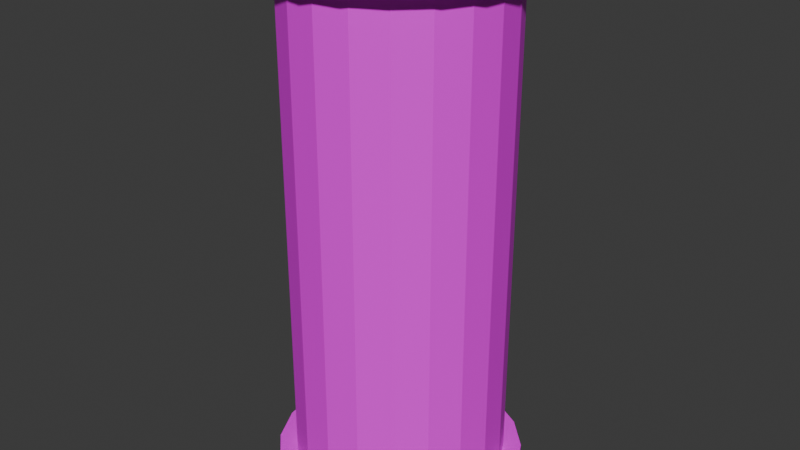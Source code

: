 # Source: pipe2.blend  (saved by Blender 4.2.66; exported with 4.5.12 LTS)
import bpy
from mathutils import Matrix  # noqa: F401  (used for matrix-valued properties, if any)

bpy.ops.wm.read_factory_settings(use_empty=True)
scene = bpy.context.scene
scene.name = 'Scene'

# ---- collections
col_collection = bpy.data.collections.new('Collection'); scene.collection.children.link(col_collection)

# ---- images (referenced by path relative to the original .blend; pixels are not part of the script)
import os
ASSET_DIR = os.environ.get("B2B_ASSET_DIR", "")  # directory of the original .blend (textures are referenced by path, not embedded)
HERE = os.path.dirname(os.path.abspath(__file__))  # packed textures are extracted next to this script under _unpacked/

def load_image(name, relpath, width, height, colorspace="sRGB"):
    """Load a texture the original file referenced (path relative to the .blend, or extracted next to this script)."""
    p = next((c for c in (os.path.join(HERE, relpath), os.path.join(ASSET_DIR, relpath)) if relpath and os.path.exists(c)), "")
    if p:
        img = bpy.data.images.load(p, check_existing=True)
        img.name = name
    else:  # same state as the original file: an image datablock whose file is absent (Cycles renders it pink)
        img = bpy.data.images.new(name, width, height)
        img.source = "FILE"
        img.filepath = "//" + (relpath or name)
    img.colorspace_settings.name = colorspace
    return img
img_pipefullsize6_png_001 = load_image('PipeFullSize6.png.001', 'PipeFullSize6.png', 1024, 1024, 'sRGB')

# ---- materials (node trees are filled in below, after node groups)
mat_uvpipe2 = bpy.data.materials.new('UVpipe2')

# ---- material node trees
mat_uvpipe2.use_nodes = True; mat_uvpipe2.node_tree.nodes.clear()
_N = mat_uvpipe2.node_tree.nodes; _L = mat_uvpipe2.node_tree.links
n0 = _N.new('ShaderNodeBsdfPrincipled'); n0.name = 'Principled BSDF'; n0.location = (10, 300)
n1 = _N.new('ShaderNodeOutputMaterial'); n1.name = 'Material Output'; n1.location = (300, 300)
n2 = _N.new('ShaderNodeTexImage'); n2.name = 'Image Texture'; n2.location = (-280, 280)
n2.image = img_pipefullsize6_png_001
_L.new(n0.outputs[0], n1.inputs[0])
_L.new(n2.outputs[0], n0.inputs[0])
n1.is_active_output = True

# ---- world
world_world = bpy.data.worlds.new('World'); scene.world = world_world
world_world.use_nodes = True; world_world.node_tree.nodes.clear()
_N = world_world.node_tree.nodes; _L = world_world.node_tree.links
n0 = _N.new('ShaderNodeOutputWorld'); n0.name = 'World Output'; n0.location = (300, 300)
n1 = _N.new('ShaderNodeBackground'); n1.name = 'Background'; n1.location = (10, 300)
n1.inputs[0].default_value = (0.05088, 0.05088, 0.05088, 1.0)
_L.new(n1.outputs[0], n0.inputs[0])
n0.is_active_output = True
world_world.color = (0.05088, 0.05088, 0.05088)
world_world.sun_shadow_jitter_overblur = 0.0

# ---- meshes
me_cylinder_001 = bpy.data.meshes.new('Cylinder.001')
me_cylinder_001.from_pydata([(-0.1011, 0.3112, 0.9956), (0.0, 0.3272, 0.9956), (-0.1923, 0.2647, 0.9956), (0.1011, 0.3112, 0.9956), (-0.2647, 0.1923, 0.9956), (0.1923, 0.2647, 0.9956), (-0.3112, 0.1011, 0.9956), (0.2647, 0.1923, 0.9956), (-0.3272, 0.0, 0.9956), (0.3112, 0.1011, 0.9956), (-0.3112, -0.1011, 0.9956), (0.3272, 0.0, 0.9956), (-0.2647, -0.1923, 0.9956), (0.3112, -0.1011, 0.9956), (-0.1923, -0.2647, 0.9956), (0.2647, -0.1923, 0.9956), (-0.1011, -0.3112, 0.9956), (0.1923, -0.2647, 0.9956), (0.0, -0.3272, 0.9956), (0.1011, -0.3112, 0.9956), (0.1011, -0.3112, 0.9956), (0.0, -0.3272, 0.9956), (0.1923, -0.2647, 0.9956), (-0.1011, -0.3112, 0.9956), (0.2647, -0.1923, 0.9956), (-0.1923, -0.2647, 0.9956), (0.3112, -0.1011, 0.9956), (-0.2647, -0.1923, 0.9956), (0.3272, 0.0, 0.9956), (-0.3112, -0.1011, 0.9956), (0.3112, 0.1011, 0.9956), (-0.3272, 0.0, 0.9956), (0.2647, 0.1923, 0.9956), (-0.3112, 0.1011, 0.9956), (0.1923, 0.2647, 0.9956), (-0.2647, 0.1923, 0.9956), (0.0, 0.3272, 0.9956), (-0.1923, 0.2647, 0.9956), (0.1011, 0.3112, 0.9956), (-0.1011, 0.3112, 0.9956), (0.1236, 0.3804, 0.9956), (0.0, 0.4, 0.9956), (0.2351, 0.3236, 0.9956), (0.3236, 0.2351, 0.9956), (0.3804, 0.1236, 0.9956), (0.4, 0.0, 0.9956), (0.3804, -0.1236, 0.9956), (0.3236, -0.2351, 0.9956), (0.2351, -0.3236, 0.9956), (0.1236, -0.3804, 0.9956), (0.0, -0.4, 0.9956), (-0.1236, -0.3804, 0.9956), (-0.2351, -0.3236, 0.9956), (-0.3236, -0.2351, 0.9956), (-0.3804, -0.1236, 0.9956), (-0.4, 0.0, 0.9956), (-0.3804, 0.1236, 0.9956), (-0.3236, 0.2351, 0.9956), (-0.2351, 0.3236, 0.9956), (-0.1236, 0.3804, 0.9956), (0.0, 0.4, 0.9439), (0.1236, 0.3804, 0.9439), (0.2351, 0.3236, 0.9439), (0.3236, 0.2351, 0.9439), (0.3804, 0.1236, 0.9439), (0.4, 0.0, 0.9439), (0.3804, -0.1236, 0.9439), (0.3236, -0.2351, 0.9439), (0.2351, -0.3236, 0.9439), (0.1236, -0.3804, 0.9439), (0.0, -0.4, 0.9439), (-0.1236, -0.3804, 0.9439), (-0.2351, -0.3236, 0.9439), (-0.3236, -0.2351, 0.9439), (-0.3804, -0.1236, 0.9439), (-0.4, 0.0, 0.9439), (-0.3804, 0.1236, 0.9439), (-0.3236, 0.2351, 0.9439), (-0.2351, 0.3236, 0.9439), (-0.1236, 0.3804, 0.9439), (0.1447, 0.4453, 1.0), (2.255e-09, 0.4682, 1.0), (2.255e-09, 0.4682, 0.9395), (0.2752, 0.3788, 1.0), (0.3788, 0.2752, 1.0), (0.4453, 0.1447, 1.0), (0.4682, -1.27e-10, 1.0), (0.4453, -0.1447, 1.0), (0.3788, -0.2752, 1.0), (0.2752, -0.3788, 1.0), (0.1447, -0.4453, 1.0), (2.255e-09, -0.4682, 1.0), (-0.1447, -0.4453, 1.0), (-0.2752, -0.3788, 1.0), (-0.3788, -0.2752, 1.0), (-0.4453, -0.1447, 1.0), (-0.4682, -1.27e-10, 1.0), (-0.4453, 0.1447, 1.0), (-0.3788, 0.2752, 1.0), (-0.2752, 0.3788, 1.0), (-0.1447, 0.4453, 1.0), (0.1447, 0.4453, 0.9395), (0.2752, 0.3788, 0.9395), (0.3788, 0.2752, 0.9395), (0.4453, 0.1447, 0.9395), (0.4682, -1.27e-10, 0.9395), (0.4453, -0.1447, 0.9395), (0.3788, -0.2752, 0.9395), (0.2752, -0.3788, 0.9395), (0.1447, -0.4453, 0.9395), (2.255e-09, -0.4682, 0.9395), (-0.1447, -0.4453, 0.9395), (-0.2752, -0.3788, 0.9395), (-0.3788, -0.2752, 0.9395), (-0.4453, -0.1447, 0.9395), (-0.4682, -1.27e-10, 0.9395), (-0.4453, 0.1447, 0.9395), (-0.3788, 0.2752, 0.9395), (-0.2752, 0.3788, 0.9395), (-0.1447, 0.4453, 0.9395), (-0.1011, 0.3112, -0.9956), (0.0, 0.3272, -0.9956), (-0.1923, 0.2647, -0.9956), (0.1011, 0.3112, -0.9956), (-0.2647, 0.1923, -0.9956), (0.1923, 0.2647, -0.9956), (-0.3112, 0.1011, -0.9956), (0.2647, 0.1923, -0.9956), (-0.3272, 0.0, -0.9956), (0.3112, 0.1011, -0.9956), (-0.3112, -0.1011, -0.9956), (0.3272, 0.0, -0.9956), (-0.2647, -0.1923, -0.9956), (0.3112, -0.1011, -0.9956), (-0.1923, -0.2647, -0.9956), (0.2647, -0.1923, -0.9956), (-0.1011, -0.3112, -0.9956), (0.1923, -0.2647, -0.9956), (0.0, -0.3272, -0.9956), (0.1011, -0.3112, -0.9956), (0.1011, -0.3112, -0.9956), (0.0, -0.3272, -0.9956), (0.1923, -0.2647, -0.9956), (-0.1011, -0.3112, -0.9956), (0.2647, -0.1923, -0.9956), (-0.1923, -0.2647, -0.9956), (0.3112, -0.1011, -0.9956), (-0.2647, -0.1923, -0.9956), (0.3272, 0.0, -0.9956), (-0.3112, -0.1011, -0.9956), (0.3112, 0.1011, -0.9956), (-0.3272, 0.0, -0.9956), (0.2647, 0.1923, -0.9956), (-0.3112, 0.1011, -0.9956), (0.1923, 0.2647, -0.9956), (-0.2647, 0.1923, -0.9956), (0.0, 0.3272, -0.9956), (-0.1923, 0.2647, -0.9956), (0.1011, 0.3112, -0.9956), (-0.1011, 0.3112, -0.9956), (0.1236, 0.3804, -0.9956), (0.0, 0.4, -0.9956), (0.2351, 0.3236, -0.9956), (0.3236, 0.2351, -0.9956), (0.3804, 0.1236, -0.9956), (0.4, 0.0, -0.9956), (0.3804, -0.1236, -0.9956), (0.3236, -0.2351, -0.9956), (0.2351, -0.3236, -0.9956), (0.1236, -0.3804, -0.9956), (0.0, -0.4, -0.9956), (-0.1236, -0.3804, -0.9956), (-0.2351, -0.3236, -0.9956), (-0.3236, -0.2351, -0.9956), (-0.3804, -0.1236, -0.9956), (-0.4, 0.0, -0.9956), (-0.3804, 0.1236, -0.9956), (-0.3236, 0.2351, -0.9956), (-0.2351, 0.3236, -0.9956), (-0.1236, 0.3804, -0.9956), (0.0, 0.4, -0.9439), (0.1236, 0.3804, -0.9439), (0.2351, 0.3236, -0.9439), (0.3236, 0.2351, -0.9439), (0.3804, 0.1236, -0.9439), (0.4, 0.0, -0.9439), (0.3804, -0.1236, -0.9439), (0.3236, -0.2351, -0.9439), (0.2351, -0.3236, -0.9439), (0.1236, -0.3804, -0.9439), (0.0, -0.4, -0.9439), (-0.1236, -0.3804, -0.9439), (-0.2351, -0.3236, -0.9439), (-0.3236, -0.2351, -0.9439), (-0.3804, -0.1236, -0.9439), (-0.4, 0.0, -0.9439), (-0.3804, 0.1236, -0.9439), (-0.3236, 0.2351, -0.9439), (-0.2351, 0.3236, -0.9439), (-0.1236, 0.3804, -0.9439), (0.1447, 0.4453, -1.0), (2.255e-09, 0.4682, -1.0), (2.255e-09, 0.4682, -0.9395), (0.2752, 0.3788, -1.0), (0.3788, 0.2752, -1.0), (0.4453, 0.1447, -1.0), (0.4682, -1.27e-10, -1.0), (0.4453, -0.1447, -1.0), (0.3788, -0.2752, -1.0), (0.2752, -0.3788, -1.0), (0.1447, -0.4453, -1.0), (2.255e-09, -0.4682, -1.0), (-0.1447, -0.4453, -1.0), (-0.2752, -0.3788, -1.0), (-0.3788, -0.2752, -1.0), (-0.4453, -0.1447, -1.0), (-0.4682, -1.27e-10, -1.0), (-0.4453, 0.1447, -1.0), (-0.3788, 0.2752, -1.0), (-0.2752, 0.3788, -1.0), (-0.1447, 0.4453, -1.0), (0.1447, 0.4453, -0.9395), (0.2752, 0.3788, -0.9395), (0.3788, 0.2752, -0.9395), (0.4453, 0.1447, -0.9395), (0.4682, -1.27e-10, -0.9395), (0.4453, -0.1447, -0.9395), (0.3788, -0.2752, -0.9395), (0.2752, -0.3788, -0.9395), (0.1447, -0.4453, -0.9395), (2.255e-09, -0.4682, -0.9395), (-0.1447, -0.4453, -0.9395), (-0.2752, -0.3788, -0.9395), (-0.3788, -0.2752, -0.9395), (-0.4453, -0.1447, -0.9395), (-0.4682, -1.27e-10, -0.9395), (-0.4453, 0.1447, -0.9395), (-0.3788, 0.2752, -0.9395), (-0.2752, 0.3788, -0.9395), (-0.1447, 0.4453, -0.9395)], [], [(40, 42, 83, 80), (74, 73, 113, 114), (61, 60, 82, 101), (75, 74, 114, 115), (54, 55, 96, 95), (45, 46, 87, 86), (62, 61, 101, 102), (76, 75, 115, 116), (63, 62, 102, 103), (58, 59, 100, 99), (49, 50, 91, 90), (77, 76, 116, 117), (64, 63, 103, 104), (78, 77, 117, 118), (41, 40, 80, 81), (53, 54, 95, 94), (44, 45, 86, 85), (65, 64, 104, 105), (19, 17, 22, 20), (79, 78, 118, 119), (66, 65, 105, 106), (79, 199, 198, 78), (3, 5, 42, 40), (5, 7, 43, 42), (7, 9, 44, 43), (9, 11, 45, 44), (11, 13, 46, 45), (13, 15, 47, 46), (15, 17, 48, 47), (17, 19, 49, 48), (19, 21, 50, 49), (21, 23, 51, 50), (23, 25, 52, 51), (25, 27, 53, 52), (27, 29, 54, 53), (29, 31, 55, 54), (31, 33, 56, 55), (33, 35, 57, 56), (35, 37, 58, 57), (37, 39, 59, 58), (39, 1, 41, 59), (1, 3, 40, 41), (3, 1, 36, 38), (124, 4, 6, 126), (5, 3, 38, 34), (35, 33, 6, 4), (21, 19, 20, 18), (7, 5, 34, 32), (37, 35, 4, 2), (23, 21, 18, 16), (9, 7, 32, 30), (39, 37, 2, 0), (25, 23, 16, 14), (11, 9, 30, 28), (1, 39, 0, 36), (27, 25, 14, 12), (13, 11, 28, 26), (29, 27, 12, 10), (15, 13, 26, 24), (31, 29, 10, 8), (17, 15, 24, 22), (33, 31, 8, 6), (144, 24, 26, 146), (134, 14, 16, 136), (154, 34, 38, 158), (136, 16, 18, 138), (158, 38, 36, 156), (126, 6, 8, 128), (146, 26, 28, 148), (128, 8, 10, 130), (148, 28, 30, 150), (138, 18, 20, 140), (120, 0, 2, 122), (140, 20, 22, 142), (130, 10, 12, 132), (150, 30, 32, 152), (132, 12, 14, 134), (152, 32, 34, 154), (122, 2, 4, 124), (142, 22, 24, 144), (78, 198, 197, 77), (77, 197, 196, 76), (76, 196, 195, 75), (75, 195, 194, 74), (74, 194, 193, 73), (73, 193, 192, 72), (72, 192, 191, 71), (71, 191, 190, 70), (70, 190, 189, 69), (69, 189, 188, 68), (68, 188, 187, 67), (67, 187, 186, 66), (66, 186, 185, 65), (65, 185, 184, 64), (64, 184, 183, 63), (63, 183, 182, 62), (62, 182, 181, 61), (61, 181, 180, 60), (156, 36, 0, 120), (82, 81, 80, 101), (101, 80, 83, 102), (102, 83, 84, 103), (103, 84, 85, 104), (104, 85, 86, 105), (105, 86, 87, 106), (106, 87, 88, 107), (107, 88, 89, 108), (108, 89, 90, 109), (109, 90, 91, 110), (110, 91, 92, 111), (111, 92, 93, 112), (112, 93, 94, 113), (113, 94, 95, 114), (114, 95, 96, 115), (115, 96, 97, 116), (116, 97, 98, 117), (117, 98, 99, 118), (118, 99, 100, 119), (119, 100, 81, 82), (50, 51, 92, 91), (59, 41, 81, 100), (73, 72, 112, 113), (46, 47, 88, 87), (55, 56, 97, 96), (72, 71, 111, 112), (71, 70, 110, 111), (42, 43, 84, 83), (51, 52, 93, 92), (70, 69, 109, 110), (47, 48, 89, 88), (56, 57, 98, 97), (69, 68, 108, 109), (68, 67, 107, 108), (43, 44, 85, 84), (52, 53, 94, 93), (67, 66, 106, 107), (60, 79, 119, 82), (48, 49, 90, 89), (57, 58, 99, 98), (160, 200, 203, 162), (194, 234, 233, 193), (181, 221, 202, 180), (195, 235, 234, 194), (174, 215, 216, 175), (165, 206, 207, 166), (182, 222, 221, 181), (196, 236, 235, 195), (183, 223, 222, 182), (178, 219, 220, 179), (169, 210, 211, 170), (197, 237, 236, 196), (184, 224, 223, 183), (198, 238, 237, 197), (161, 201, 200, 160), (173, 214, 215, 174), (164, 205, 206, 165), (185, 225, 224, 184), (139, 140, 142, 137), (199, 239, 238, 198), (186, 226, 225, 185), (123, 160, 162, 125), (125, 162, 163, 127), (127, 163, 164, 129), (129, 164, 165, 131), (131, 165, 166, 133), (133, 166, 167, 135), (135, 167, 168, 137), (137, 168, 169, 139), (139, 169, 170, 141), (141, 170, 171, 143), (143, 171, 172, 145), (145, 172, 173, 147), (147, 173, 174, 149), (149, 174, 175, 151), (151, 175, 176, 153), (153, 176, 177, 155), (155, 177, 178, 157), (157, 178, 179, 159), (159, 179, 161, 121), (121, 161, 160, 123), (123, 158, 156, 121), (125, 154, 158, 123), (155, 124, 126, 153), (141, 138, 140, 139), (127, 152, 154, 125), (157, 122, 124, 155), (143, 136, 138, 141), (129, 150, 152, 127), (159, 120, 122, 157), (145, 134, 136, 143), (131, 148, 150, 129), (121, 156, 120, 159), (147, 132, 134, 145), (133, 146, 148, 131), (149, 130, 132, 147), (135, 144, 146, 133), (151, 128, 130, 149), (137, 142, 144, 135), (153, 126, 128, 151), (202, 221, 200, 201), (221, 222, 203, 200), (222, 223, 204, 203), (223, 224, 205, 204), (224, 225, 206, 205), (225, 226, 207, 206), (226, 227, 208, 207), (227, 228, 209, 208), (228, 229, 210, 209), (229, 230, 211, 210), (230, 231, 212, 211), (231, 232, 213, 212), (232, 233, 214, 213), (233, 234, 215, 214), (234, 235, 216, 215), (235, 236, 217, 216), (236, 237, 218, 217), (237, 238, 219, 218), (238, 239, 220, 219), (239, 202, 201, 220), (170, 211, 212, 171), (179, 220, 201, 161), (193, 233, 232, 192), (166, 207, 208, 167), (175, 216, 217, 176), (192, 232, 231, 191), (191, 231, 230, 190), (162, 203, 204, 163), (171, 212, 213, 172), (190, 230, 229, 189), (167, 208, 209, 168), (176, 217, 218, 177), (189, 229, 228, 188), (188, 228, 227, 187), (163, 204, 205, 164), (172, 213, 214, 173), (187, 227, 226, 186), (180, 202, 239, 199), (168, 209, 210, 169), (177, 218, 219, 178), (60, 180, 199, 79)])
_uv = me_cylinder_001.uv_layers.new(name='UVMap')
_uv.uv.foreach_set('vector', [0.8757, 0.9494, 0.9048, 0.94, 0.9123, 0.9549, 0.8783, 0.9659, 0.06716, 0.9498, 0.09794, 0.9498, 0.09794, 0.9644, 0.06716, 0.9644, 0.4673, 0.9498, 0.4981, 0.9498, 0.4981, 0.9644, 0.4673, 0.9644, 0.03638, 0.9498, 0.06716, 0.9498, 0.06716, 0.9644, 0.03638, 0.9644, 0.7735, 0.8081, 0.7639, 0.8371, 0.7474, 0.8344, 0.7586, 0.8005, 0.957, 0.8683, 0.957, 0.8378, 0.9735, 0.8352, 0.9735, 0.8709, 0.4366, 0.9498, 0.4673, 0.9498, 0.4673, 0.9644, 0.4366, 0.9644, 0.6213, 0.9498, 0.652, 0.9498, 0.652, 0.9644, 0.6213, 0.9644, 0.4058, 0.9498, 0.4366, 0.9498, 0.4366, 0.9644, 0.4058, 0.9644, 0.7914, 0.9221, 0.8161, 0.94, 0.8085, 0.9549, 0.7796, 0.9339, 0.9051, 0.7659, 0.876, 0.7563, 0.8787, 0.7399, 0.9127, 0.751, 0.5905, 0.9498, 0.6213, 0.9498, 0.6213, 0.9644, 0.5905, 0.9644, 0.375, 0.9498, 0.4058, 0.9498, 0.4058, 0.9644, 0.375, 0.9644, 0.5597, 0.9498, 0.5905, 0.9498, 0.5905, 0.9644, 0.5597, 0.9644, 0.8452, 0.9494, 0.8757, 0.9494, 0.8783, 0.9659, 0.8425, 0.9659, 0.7915, 0.7835, 0.7735, 0.8081, 0.7586, 0.8005, 0.7798, 0.7716, 0.9475, 0.8974, 0.957, 0.8683, 0.9735, 0.8709, 0.9624, 0.905, 0.3442, 0.9498, 0.375, 0.9498, 0.375, 0.9644, 0.3442, 0.9644, 0.4271, 0.4673, 0.3997, 0.4673, 0.3997, 0.4673, 0.4271, 0.4673, 0.5289, 0.9498, 0.5597, 0.9498, 0.5597, 0.9644, 0.5289, 0.9644, 0.3134, 0.9498, 0.3442, 0.9498, 0.3442, 0.9644, 0.3134, 0.9644, 0.5289, 0.9498, 0.5289, 0.5484, 0.5597, 0.5484, 0.5597, 0.9498, 0.8729, 0.9319, 0.8967, 0.9242, 0.9048, 0.94, 0.8757, 0.9494, 0.8967, 0.9242, 0.917, 0.9095, 0.9295, 0.9221, 0.9048, 0.94, 0.917, 0.9095, 0.9317, 0.8893, 0.9475, 0.8974, 0.9295, 0.9221, 0.9317, 0.8893, 0.9394, 0.8655, 0.957, 0.8683, 0.9475, 0.8974, 0.9394, 0.8655, 0.9395, 0.8405, 0.957, 0.8378, 0.957, 0.8683, 0.9395, 0.8405, 0.9318, 0.8167, 0.9476, 0.8087, 0.957, 0.8378, 0.9318, 0.8167, 0.9171, 0.7964, 0.9297, 0.7839, 0.9476, 0.8087, 0.9171, 0.7964, 0.8969, 0.7817, 0.9051, 0.7659, 0.9297, 0.7839, 0.8969, 0.7817, 0.8732, 0.7739, 0.876, 0.7563, 0.9051, 0.7659, 0.8732, 0.7739, 0.8482, 0.7738, 0.8455, 0.7562, 0.876, 0.7563, 0.8482, 0.7738, 0.8244, 0.7814, 0.8163, 0.7656, 0.8455, 0.7562, 0.8244, 0.7814, 0.8041, 0.7961, 0.7915, 0.7835, 0.8163, 0.7656, 0.8041, 0.7961, 0.7893, 0.8162, 0.7735, 0.8081, 0.7915, 0.7835, 0.7893, 0.8162, 0.7814, 0.84, 0.7639, 0.8371, 0.7735, 0.8081, 0.7814, 0.8405, 0.7814, 0.8655, 0.7639, 0.8683, 0.7638, 0.8378, 0.7814, 0.8655, 0.7892, 0.8893, 0.7734, 0.8974, 0.7639, 0.8683, 0.7892, 0.8893, 0.8039, 0.9095, 0.7914, 0.9221, 0.7734, 0.8974, 0.8039, 0.9095, 0.8241, 0.9242, 0.8161, 0.94, 0.7914, 0.9221, 0.8241, 0.9242, 0.8479, 0.9319, 0.8452, 0.9494, 0.8161, 0.94, 0.8479, 0.9319, 0.8729, 0.9319, 0.8757, 0.9494, 0.8452, 0.9494, 0.2078, 0.4673, 0.1804, 0.4673, 0.1804, 0.4673, 0.2078, 0.4673, 0.09815, 0.02003, 0.09815, 0.4673, 0.07073, 0.4673, 0.07073, 0.02003, 0.2352, 0.4673, 0.2078, 0.4673, 0.2078, 0.4673, 0.2352, 0.4673, 0.09815, 0.4673, 0.07073, 0.4673, 0.07073, 0.4673, 0.09815, 0.4673, 0.4545, 0.4673, 0.4271, 0.4673, 0.4271, 0.4673, 0.4545, 0.4673, 0.2626, 0.4673, 0.2352, 0.4673, 0.2352, 0.4673, 0.2626, 0.4673, 0.1256, 0.4673, 0.09815, 0.4673, 0.09815, 0.4673, 0.1256, 0.4673, 0.4819, 0.4673, 0.4545, 0.4673, 0.4545, 0.4673, 0.4819, 0.4673, 0.29, 0.4673, 0.2626, 0.4673, 0.2626, 0.4673, 0.29, 0.4673, 0.153, 0.4673, 0.1256, 0.4673, 0.1256, 0.4673, 0.153, 0.4673, 0.5093, 0.4673, 0.4819, 0.4673, 0.4819, 0.4673, 0.5093, 0.4673, 0.3174, 0.4673, 0.29, 0.4673, 0.29, 0.4673, 0.3174, 0.4673, 0.1804, 0.4673, 0.153, 0.4673, 0.153, 0.4673, 0.1804, 0.4673, 0.5367, 0.4673, 0.5093, 0.4673, 0.5093, 0.4673, 0.5367, 0.4673, 0.3448, 0.4673, 0.3174, 0.4673, 0.3174, 0.4673, 0.3448, 0.4673, 0.5641, 0.4673, 0.5367, 0.4673, 0.5367, 0.4673, 0.5641, 0.4673, 0.3723, 0.4673, 0.3448, 0.4673, 0.3448, 0.4673, 0.3723, 0.4673, 0.5915, 0.4673, 0.5641, 0.4673, 0.5641, 0.4673, 0.5915, 0.4673, 0.3997, 0.4673, 0.3723, 0.4673, 0.3723, 0.4673, 0.3997, 0.4673, 0.07073, 0.4673, 0.04332, 0.4673, 0.04332, 0.4673, 0.07073, 0.4673, 0.3723, 0.02003, 0.3723, 0.4673, 0.3448, 0.4673, 0.3448, 0.02003, 0.5093, 0.02003, 0.5093, 0.4673, 0.4819, 0.4673, 0.4819, 0.02003, 0.2352, 0.02003, 0.2352, 0.4673, 0.2078, 0.4673, 0.2078, 0.02003, 0.4819, 0.02003, 0.4819, 0.4673, 0.4545, 0.4673, 0.4545, 0.02003, 0.2078, 0.02003, 0.2078, 0.4673, 0.1804, 0.4673, 0.1804, 0.02003, 0.07073, 0.02003, 0.07073, 0.4673, 0.04332, 0.4673, 0.04332, 0.02003, 0.3448, 0.02003, 0.3448, 0.4673, 0.3174, 0.4673, 0.3174, 0.02003, 0.5915, 0.02003, 0.5915, 0.4673, 0.5641, 0.4673, 0.5641, 0.02003, 0.3174, 0.02003, 0.3174, 0.4673, 0.29, 0.4673, 0.29, 0.02003, 0.4545, 0.02003, 0.4545, 0.4673, 0.4271, 0.4673, 0.4271, 0.02003, 0.153, 0.02003, 0.153, 0.4673, 0.1256, 0.4673, 0.1256, 0.02003, 0.4271, 0.02003, 0.4271, 0.4673, 0.3997, 0.4673, 0.3997, 0.02003, 0.5641, 0.02003, 0.5641, 0.4673, 0.5367, 0.4673, 0.5367, 0.02003, 0.29, 0.02003, 0.29, 0.4673, 0.2626, 0.4673, 0.2626, 0.02003, 0.5367, 0.02003, 0.5367, 0.4673, 0.5093, 0.4673, 0.5093, 0.02003, 0.2626, 0.02003, 0.2626, 0.4673, 0.2352, 0.4673, 0.2352, 0.02003, 0.1256, 0.02003, 0.1256, 0.4673, 0.09815, 0.4673, 0.09815, 0.02003, 0.3997, 0.02003, 0.3997, 0.4673, 0.3723, 0.4673, 0.3723, 0.02003, 0.5597, 0.9498, 0.5597, 0.5484, 0.5905, 0.5484, 0.5905, 0.9498, 0.5905, 0.9498, 0.5905, 0.5484, 0.6213, 0.5484, 0.6213, 0.9498, 0.6213, 0.9498, 0.6213, 0.5484, 0.652, 0.5484, 0.652, 0.9498, 0.03638, 0.9498, 0.03638, 0.5484, 0.06716, 0.5484, 0.06716, 0.9498, 0.06716, 0.9498, 0.06716, 0.5484, 0.09794, 0.5484, 0.09794, 0.9498, 0.09794, 0.9498, 0.09794, 0.5484, 0.1287, 0.5484, 0.1287, 0.9498, 0.1287, 0.9498, 0.1287, 0.5484, 0.1595, 0.5484, 0.1595, 0.9498, 0.1595, 0.9498, 0.1595, 0.5484, 0.1903, 0.5484, 0.1903, 0.9498, 0.1903, 0.9498, 0.1903, 0.5484, 0.2211, 0.5484, 0.2211, 0.9498, 0.2211, 0.9498, 0.2211, 0.5484, 0.2519, 0.5484, 0.2519, 0.9498, 0.2519, 0.9498, 0.2519, 0.5484, 0.2826, 0.5484, 0.2826, 0.9498, 0.2826, 0.9498, 0.2826, 0.5484, 0.3134, 0.5484, 0.3134, 0.9498, 0.3134, 0.9498, 0.3134, 0.5484, 0.3442, 0.5484, 0.3442, 0.9498, 0.3442, 0.9498, 0.3442, 0.5484, 0.375, 0.5484, 0.375, 0.9498, 0.375, 0.9498, 0.375, 0.5484, 0.4058, 0.5484, 0.4058, 0.9498, 0.4058, 0.9498, 0.4058, 0.5484, 0.4366, 0.5484, 0.4366, 0.9498, 0.4366, 0.9498, 0.4366, 0.5484, 0.4673, 0.5484, 0.4673, 0.9498, 0.4673, 0.9498, 0.4673, 0.5484, 0.4981, 0.5484, 0.4981, 0.9498, 0.1804, 0.02003, 0.1804, 0.4673, 0.153, 0.4673, 0.153, 0.02003, 0.4981, 0.9644, 0.4981, 0.9772, 0.4673, 0.9772, 0.4673, 0.9644, 0.4673, 0.9644, 0.4673, 0.9772, 0.4366, 0.9772, 0.4366, 0.9644, 0.4366, 0.9644, 0.4366, 0.9772, 0.4058, 0.9772, 0.4058, 0.9644, 0.4058, 0.9644, 0.4058, 0.9772, 0.375, 0.9772, 0.375, 0.9644, 0.375, 0.9644, 0.375, 0.9772, 0.3442, 0.9772, 0.3442, 0.9644, 0.3442, 0.9644, 0.3442, 0.9772, 0.3134, 0.9772, 0.3134, 0.9644, 0.3134, 0.9644, 0.3134, 0.9772, 0.2826, 0.9772, 0.2826, 0.9644, 0.2826, 0.9644, 0.2826, 0.9772, 0.2519, 0.9772, 0.2519, 0.9644, 0.2519, 0.9644, 0.2519, 0.9772, 0.2211, 0.9772, 0.2211, 0.9644, 0.2211, 0.9644, 0.2211, 0.9772, 0.1903, 0.9772, 0.1903, 0.9644, 0.1903, 0.9644, 0.1903, 0.9772, 0.1595, 0.9772, 0.1595, 0.9644, 0.1595, 0.9644, 0.1595, 0.9772, 0.1287, 0.9772, 0.1287, 0.9644, 0.1287, 0.9644, 0.1287, 0.9772, 0.09794, 0.9772, 0.09794, 0.9644, 0.09794, 0.9644, 0.09794, 0.9772, 0.06716, 0.9772, 0.06716, 0.9644, 0.06716, 0.9644, 0.06716, 0.9772, 0.03638, 0.9772, 0.03638, 0.9644, 0.652, 0.9644, 0.652, 0.9772, 0.6213, 0.9772, 0.6213, 0.9644, 0.6213, 0.9644, 0.6213, 0.9772, 0.5905, 0.9772, 0.5905, 0.9644, 0.5905, 0.9644, 0.5905, 0.9772, 0.5597, 0.9772, 0.5597, 0.9644, 0.5597, 0.9644, 0.5597, 0.9772, 0.5289, 0.9772, 0.5289, 0.9644, 0.5289, 0.9644, 0.5289, 0.9772, 0.4981, 0.9772, 0.4981, 0.9644, 0.876, 0.7563, 0.8455, 0.7562, 0.8429, 0.7397, 0.8787, 0.7399, 0.8161, 0.94, 0.8452, 0.9494, 0.8425, 0.9659, 0.8085, 0.9549, 0.09794, 0.9498, 0.1287, 0.9498, 0.1287, 0.9644, 0.09794, 0.9644, 0.957, 0.8378, 0.9476, 0.8087, 0.9625, 0.8011, 0.9735, 0.8352, 0.7638, 0.8378, 0.7639, 0.8683, 0.7474, 0.871, 0.7473, 0.8352, 0.1287, 0.9498, 0.1595, 0.9498, 0.1595, 0.9644, 0.1287, 0.9644, 0.1595, 0.9498, 0.1903, 0.9498, 0.1903, 0.9644, 0.1595, 0.9644, 0.9048, 0.94, 0.9295, 0.9221, 0.9413, 0.9339, 0.9123, 0.9549, 0.8455, 0.7562, 0.8163, 0.7656, 0.8088, 0.7507, 0.8429, 0.7397, 0.1903, 0.9498, 0.2211, 0.9498, 0.2211, 0.9644, 0.1903, 0.9644, 0.9476, 0.8087, 0.9297, 0.7839, 0.9416, 0.7721, 0.9625, 0.8011, 0.7639, 0.8683, 0.7734, 0.8974, 0.7585, 0.905, 0.7474, 0.871, 0.2211, 0.9498, 0.2519, 0.9498, 0.2519, 0.9644, 0.2211, 0.9644, 0.2519, 0.9498, 0.2826, 0.9498, 0.2826, 0.9644, 0.2519, 0.9644, 0.9295, 0.9221, 0.9475, 0.8974, 0.9624, 0.905, 0.9413, 0.9339, 0.8163, 0.7656, 0.7915, 0.7835, 0.7798, 0.7716, 0.8088, 0.7507, 0.2826, 0.9498, 0.3134, 0.9498, 0.3134, 0.9644, 0.2826, 0.9644, 0.4981, 0.9498, 0.5289, 0.9498, 0.5289, 0.9644, 0.4981, 0.9644, 0.9297, 0.7839, 0.9051, 0.7659, 0.9127, 0.751, 0.9416, 0.7721, 0.7734, 0.8974, 0.7914, 0.9221, 0.7796, 0.9339, 0.7585, 0.905, 0.8825, 0.1455, 0.8851, 0.129, 0.9192, 0.1401, 0.9116, 0.155, 0.06716, 0.5484, 0.06716, 0.5339, 0.09794, 0.5339, 0.09794, 0.5484, 0.4673, 0.5484, 0.4673, 0.5339, 0.4981, 0.5339, 0.4981, 0.5484, 0.03638, 0.5484, 0.03638, 0.5339, 0.06716, 0.5339, 0.06716, 0.5484, 0.7801, 0.2867, 0.7652, 0.2943, 0.754, 0.2603, 0.7705, 0.2576, 0.9636, 0.2268, 0.9801, 0.2242, 0.9801, 0.2599, 0.9636, 0.2573, 0.4366, 0.5484, 0.4366, 0.5339, 0.4673, 0.5339, 0.4673, 0.5484, 0.6213, 0.5484, 0.6213, 0.5339, 0.652, 0.5339, 0.652, 0.5484, 0.4058, 0.5484, 0.4058, 0.5339, 0.4366, 0.5339, 0.4366, 0.5484, 0.7981, 0.1727, 0.7863, 0.1609, 0.8153, 0.1399, 0.8229, 0.1548, 0.9116, 0.3291, 0.9192, 0.344, 0.8851, 0.3551, 0.8825, 0.3386, 0.5905, 0.5484, 0.5905, 0.5339, 0.6213, 0.5339, 0.6213, 0.5484, 0.375, 0.5484, 0.375, 0.5339, 0.4058, 0.5339, 0.4058, 0.5484, 0.5597, 0.5484, 0.5597, 0.5339, 0.5905, 0.5339, 0.5905, 0.5484, 0.8519, 0.1455, 0.8494, 0.129, 0.8851, 0.129, 0.8825, 0.1455, 0.7981, 0.3114, 0.7863, 0.3232, 0.7652, 0.2943, 0.7801, 0.2867, 0.9542, 0.1977, 0.9691, 0.1901, 0.9801, 0.2242, 0.9636, 0.2268, 0.3442, 0.5484, 0.3442, 0.5339, 0.375, 0.5339, 0.375, 0.5484, 0.4271, 0.02003, 0.4271, 0.02003, 0.3997, 0.02003, 0.3997, 0.02003, 0.5289, 0.5484, 0.5289, 0.5339, 0.5597, 0.5339, 0.5597, 0.5484, 0.3134, 0.5484, 0.3134, 0.5339, 0.3442, 0.5339, 0.3442, 0.5484, 0.8797, 0.163, 0.8825, 0.1455, 0.9116, 0.155, 0.9035, 0.1708, 0.9035, 0.1708, 0.9116, 0.155, 0.9363, 0.173, 0.9237, 0.1855, 0.9237, 0.1855, 0.9363, 0.173, 0.9542, 0.1977, 0.9384, 0.2058, 0.9384, 0.2058, 0.9542, 0.1977, 0.9636, 0.2268, 0.9461, 0.2295, 0.9461, 0.2295, 0.9636, 0.2268, 0.9636, 0.2573, 0.9461, 0.2546, 0.9461, 0.2546, 0.9636, 0.2573, 0.9542, 0.2864, 0.9384, 0.2783, 0.9384, 0.2783, 0.9542, 0.2864, 0.9363, 0.3111, 0.9237, 0.2986, 0.9237, 0.2986, 0.9363, 0.3111, 0.9116, 0.3291, 0.9035, 0.3133, 0.9035, 0.3133, 0.9116, 0.3291, 0.8825, 0.3386, 0.8797, 0.3211, 0.8797, 0.3211, 0.8825, 0.3386, 0.8519, 0.3387, 0.8547, 0.3211, 0.8547, 0.3211, 0.8519, 0.3387, 0.8229, 0.3293, 0.8309, 0.3134, 0.8309, 0.3134, 0.8229, 0.3293, 0.7981, 0.3114, 0.8106, 0.2988, 0.8106, 0.2988, 0.7981, 0.3114, 0.7801, 0.2867, 0.7959, 0.2786, 0.7959, 0.2786, 0.7801, 0.2867, 0.7705, 0.2576, 0.7881, 0.2548, 0.788, 0.2543, 0.7704, 0.257, 0.7705, 0.2265, 0.7881, 0.2293, 0.7881, 0.2293, 0.7705, 0.2265, 0.7801, 0.1974, 0.7959, 0.2055, 0.7959, 0.2055, 0.7801, 0.1974, 0.7981, 0.1727, 0.8106, 0.1853, 0.8106, 0.1853, 0.7981, 0.1727, 0.8229, 0.1548, 0.8309, 0.1707, 0.8309, 0.1707, 0.8229, 0.1548, 0.8519, 0.1455, 0.8547, 0.163, 0.8547, 0.163, 0.8519, 0.1455, 0.8825, 0.1455, 0.8797, 0.163, 0.2078, 0.02003, 0.2078, 0.02003, 0.1804, 0.02003, 0.1804, 0.02003, 0.2352, 0.02003, 0.2352, 0.02003, 0.2078, 0.02003, 0.2078, 0.02003, 0.09815, 0.02003, 0.09815, 0.02003, 0.07073, 0.02003, 0.07073, 0.02003, 0.4545, 0.02003, 0.4545, 0.02003, 0.4271, 0.02003, 0.4271, 0.02003, 0.2626, 0.02003, 0.2626, 0.02003, 0.2352, 0.02003, 0.2352, 0.02003, 0.1256, 0.02003, 0.1256, 0.02003, 0.09815, 0.02003, 0.09815, 0.02003, 0.4819, 0.02003, 0.4819, 0.02003, 0.4545, 0.02003, 0.4545, 0.02003, 0.29, 0.02003, 0.29, 0.02003, 0.2626, 0.02003, 0.2626, 0.02003, 0.153, 0.02003, 0.153, 0.02003, 0.1256, 0.02003, 0.1256, 0.02003, 0.5093, 0.02003, 0.5093, 0.02003, 0.4819, 0.02003, 0.4819, 0.02003, 0.3174, 0.02003, 0.3174, 0.02003, 0.29, 0.02003, 0.29, 0.02003, 0.1804, 0.02003, 0.1804, 0.02003, 0.153, 0.02003, 0.153, 0.02003, 0.5367, 0.02003, 0.5367, 0.02003, 0.5093, 0.02003, 0.5093, 0.02003, 0.3448, 0.02003, 0.3448, 0.02003, 0.3174, 0.02003, 0.3174, 0.02003, 0.5641, 0.02003, 0.5641, 0.02003, 0.5367, 0.02003, 0.5367, 0.02003, 0.3723, 0.02003, 0.3723, 0.02003, 0.3448, 0.02003, 0.3448, 0.02003, 0.5915, 0.02003, 0.5915, 0.02003, 0.5641, 0.02003, 0.5641, 0.02003, 0.3997, 0.02003, 0.3997, 0.02003, 0.3723, 0.02003, 0.3723, 0.02003, 0.07073, 0.02003, 0.07073, 0.02003, 0.04332, 0.02003, 0.04332, 0.02003, 0.4981, 0.5339, 0.4673, 0.5339, 0.4673, 0.5211, 0.4981, 0.5211, 0.4673, 0.5339, 0.4366, 0.5339, 0.4366, 0.5211, 0.4673, 0.5211, 0.4366, 0.5339, 0.4058, 0.5339, 0.4058, 0.5211, 0.4366, 0.5211, 0.4058, 0.5339, 0.375, 0.5339, 0.375, 0.5211, 0.4058, 0.5211, 0.375, 0.5339, 0.3442, 0.5339, 0.3442, 0.5211, 0.375, 0.5211, 0.3442, 0.5339, 0.3134, 0.5339, 0.3134, 0.5211, 0.3442, 0.5211, 0.3134, 0.5339, 0.2826, 0.5339, 0.2826, 0.5211, 0.3134, 0.5211, 0.2826, 0.5339, 0.2519, 0.5339, 0.2519, 0.5211, 0.2826, 0.5211, 0.2519, 0.5339, 0.2211, 0.5339, 0.2211, 0.5211, 0.2519, 0.5211, 0.2211, 0.5339, 0.1903, 0.5339, 0.1903, 0.5211, 0.2211, 0.5211, 0.1903, 0.5339, 0.1595, 0.5339, 0.1595, 0.5211, 0.1903, 0.5211, 0.1595, 0.5339, 0.1287, 0.5339, 0.1287, 0.5211, 0.1595, 0.5211, 0.1287, 0.5339, 0.09794, 0.5339, 0.09794, 0.5211, 0.1287, 0.5211, 0.09794, 0.5339, 0.06716, 0.5339, 0.06716, 0.5211, 0.09794, 0.5211, 0.06716, 0.5339, 0.03638, 0.5339, 0.03638, 0.5211, 0.06716, 0.5211, 0.652, 0.5339, 0.6213, 0.5339, 0.6213, 0.5211, 0.652, 0.5211, 0.6213, 0.5339, 0.5905, 0.5339, 0.5905, 0.5211, 0.6213, 0.5211, 0.5905, 0.5339, 0.5597, 0.5339, 0.5597, 0.5211, 0.5905, 0.5211, 0.5597, 0.5339, 0.5289, 0.5339, 0.5289, 0.5211, 0.5597, 0.5211, 0.5289, 0.5339, 0.4981, 0.5339, 0.4981, 0.5211, 0.5289, 0.5211, 0.8825, 0.3386, 0.8851, 0.3551, 0.8494, 0.3551, 0.8519, 0.3387, 0.8229, 0.1548, 0.8153, 0.1399, 0.8494, 0.129, 0.8519, 0.1455, 0.09794, 0.5484, 0.09794, 0.5339, 0.1287, 0.5339, 0.1287, 0.5484, 0.9636, 0.2573, 0.9801, 0.2599, 0.9691, 0.294, 0.9542, 0.2864, 0.7704, 0.257, 0.7539, 0.2596, 0.7541, 0.2238, 0.7705, 0.2265, 0.1287, 0.5484, 0.1287, 0.5339, 0.1595, 0.5339, 0.1595, 0.5484, 0.1595, 0.5484, 0.1595, 0.5339, 0.1903, 0.5339, 0.1903, 0.5484, 0.9116, 0.155, 0.9192, 0.1401, 0.9481, 0.1612, 0.9363, 0.173, 0.8519, 0.3387, 0.8494, 0.3551, 0.8153, 0.3442, 0.8229, 0.3293, 0.1903, 0.5484, 0.1903, 0.5339, 0.2211, 0.5339, 0.2211, 0.5484, 0.9542, 0.2864, 0.9691, 0.294, 0.9481, 0.3229, 0.9363, 0.3111, 0.7705, 0.2265, 0.7541, 0.2238, 0.7652, 0.1898, 0.7801, 0.1974, 0.2211, 0.5484, 0.2211, 0.5339, 0.2519, 0.5339, 0.2519, 0.5484, 0.2519, 0.5484, 0.2519, 0.5339, 0.2826, 0.5339, 0.2826, 0.5484, 0.9363, 0.173, 0.9481, 0.1612, 0.9691, 0.1901, 0.9542, 0.1977, 0.8229, 0.3293, 0.8153, 0.3442, 0.7863, 0.3232, 0.7981, 0.3114, 0.2826, 0.5484, 0.2826, 0.5339, 0.3134, 0.5339, 0.3134, 0.5484, 0.4981, 0.5484, 0.4981, 0.5339, 0.5289, 0.5339, 0.5289, 0.5484, 0.9363, 0.3111, 0.9481, 0.3229, 0.9192, 0.344, 0.9116, 0.3291, 0.7801, 0.1974, 0.7652, 0.1898, 0.7863, 0.1609, 0.7981, 0.1727, 0.4981, 0.9498, 0.4981, 0.5484, 0.5289, 0.5484, 0.5289, 0.9498])
me_cylinder_001.materials.append(mat_uvpipe2)
me_cylinder_001.update()

# ---- objects
ob_cylinder = bpy.data.objects.new('Cylinder', me_cylinder_001)

# ---- transforms, parenting, visibility, modifiers, constraints
ob_cylinder.location = (0.0, 0.0, 0.0)

# ---- collection membership
col_collection.objects.link(ob_cylinder)

# ---- scene / render settings (as saved in the file)
scene.frame_start = 1; scene.frame_end = 250; scene.frame_set(1)
scene.render.engine = 'BLENDER_EEVEE_NEXT'
bpy.context.view_layer.update()

# ---- added for rendering (the .blend has no active camera and no usable light): camera, sun
cam_auto = bpy.data.cameras.new('AutoCamera')
cam_auto.lens = 50.0
cam_auto.sensor_width = 36.0
cam_auto.clip_end = 1000.0
ob_auto_camera = bpy.data.objects.new('AutoCamera', cam_auto)
scene.collection.objects.link(ob_auto_camera)
ob_auto_camera.location = (2.21932, -2.66319, 1.77546)
ob_auto_camera.rotation_euler = (1.09748, -7.21219e-08, 0.694738)
scene.camera = ob_auto_camera
light_auto_sun = bpy.data.lights.new('AutoSun', 'SUN')
light_auto_sun.energy = 3.0
light_auto_sun.angle = 0.0523599
ob_auto_sun = bpy.data.objects.new('AutoSun', light_auto_sun)
scene.collection.objects.link(ob_auto_sun)
ob_auto_sun.rotation_euler = (0.872665, 0.174533, 0.523599)
bpy.context.view_layer.update()
